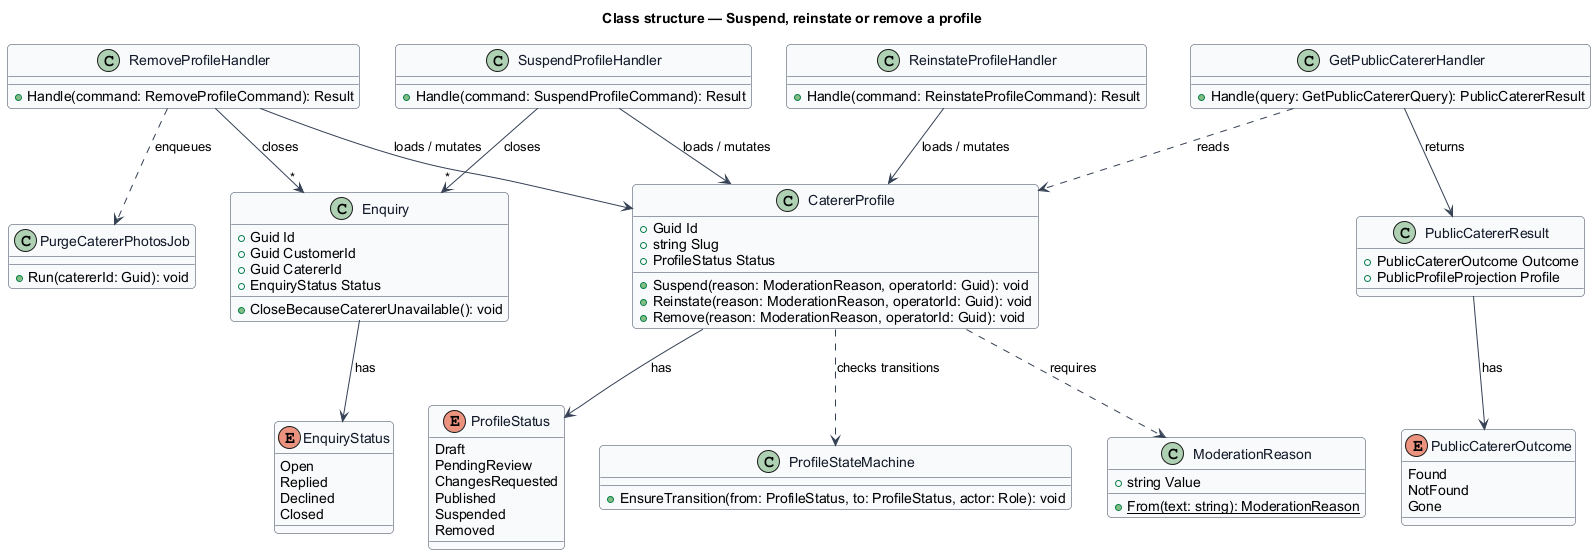

The diagram above was rendered by PlantUML. Its source (embedded in the PNG):
@startuml
' --- shared skin header ---
skinparam backgroundColor #FFFFFF
skinparam shadowing false
skinparam roundcorner 8
skinparam defaultFontName Arial
skinparam ArrowColor #344054
skinparam class {
  BorderColor #344054
  FontColor #101828
  BackgroundColor #F9FAFB
}
' --------------------------
title Class structure — Suspend, reinstate or remove a profile

enum ProfileStatus {
  Draft
  PendingReview
  ChangesRequested
  Published
  Suspended
  Removed
}

enum EnquiryStatus {
  Open
  Replied
  Declined
  Closed
}

class CatererProfile {
  +Guid Id
  +string Slug
  +ProfileStatus Status
  +Suspend(reason: ModerationReason, operatorId: Guid): void
  +Reinstate(reason: ModerationReason, operatorId: Guid): void
  +Remove(reason: ModerationReason, operatorId: Guid): void
}

class ProfileStateMachine {
  +EnsureTransition(from: ProfileStatus, to: ProfileStatus, actor: Role): void
}

class ModerationReason {
  +string Value
  +{static} From(text: string): ModerationReason
}

class Enquiry {
  +Guid Id
  +Guid CustomerId
  +Guid CatererId
  +EnquiryStatus Status
  +CloseBecauseCatererUnavailable(): void
}

class SuspendProfileHandler {
  +Handle(command: SuspendProfileCommand): Result
}

class ReinstateProfileHandler {
  +Handle(command: ReinstateProfileCommand): Result
}

class RemoveProfileHandler {
  +Handle(command: RemoveProfileCommand): Result
}

class GetPublicCatererHandler {
  +Handle(query: GetPublicCatererQuery): PublicCatererResult
}

enum PublicCatererOutcome {
  Found
  NotFound
  Gone
}

class PublicCatererResult {
  +PublicCatererOutcome Outcome
  +PublicProfileProjection Profile
}

class PurgeCatererPhotosJob {
  +Run(catererId: Guid): void
}

CatererProfile --> ProfileStatus : has
CatererProfile ..> ProfileStateMachine : checks transitions
CatererProfile ..> ModerationReason : requires
Enquiry --> EnquiryStatus : has
SuspendProfileHandler --> CatererProfile : loads / mutates
SuspendProfileHandler --> "*" Enquiry : closes
RemoveProfileHandler --> CatererProfile : loads / mutates
RemoveProfileHandler --> "*" Enquiry : closes
RemoveProfileHandler ..> PurgeCatererPhotosJob : enqueues
ReinstateProfileHandler --> CatererProfile : loads / mutates
GetPublicCatererHandler ..> CatererProfile : reads
GetPublicCatererHandler --> PublicCatererResult : returns
PublicCatererResult --> PublicCatererOutcome : has
@enduml